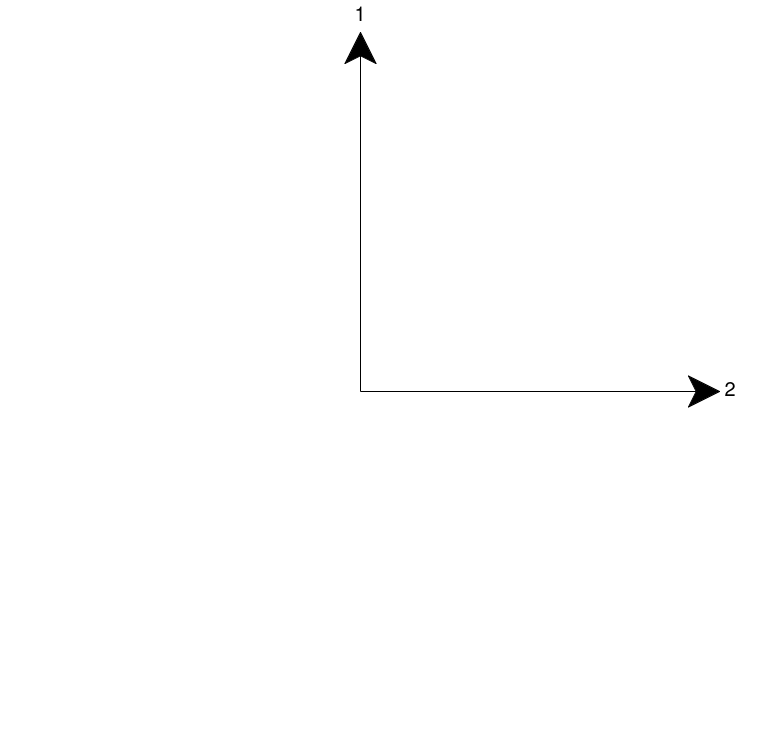

The diagram above was exported from draw.io. Its source (the exported page's mxGraphModel, read from the mxfile embedded in the PNG):
<mxGraphModel dx="2633" dy="2460" grid="1" gridSize="10" guides="1" tooltips="1" connect="1" arrows="1" fold="1" page="1" pageScale="1" pageWidth="1200" pageHeight="1600" math="0" shadow="0">
  <root>
    <mxCell id="0" />
    <mxCell id="1" parent="0" />
    <mxCell id="2" edge="1" parent="1" style="endArrow=none;html=1;rounded=0;strokeColor=light-dark(#FFFFFF4D,#FFFFFF);exitX=0.5;exitY=1;exitDx=0;exitDy=0;" value="">
      <mxGeometry height="50" relative="1" width="50" as="geometry">
        <mxPoint x="2160" y="800" as="sourcePoint" />
        <mxPoint x="2160" y="80" as="targetPoint" />
      </mxGeometry>
    </mxCell>
    <mxCell id="3" edge="1" parent="1" style="endArrow=none;html=1;rounded=0;exitX=0;exitY=0.5;exitDx=0;exitDy=0;strokeColor=light-dark(#FFFFFF4D,#FFFFFF);entryX=1;entryY=0.5;entryDx=0;entryDy=0;" value="">
      <mxGeometry height="50" relative="1" width="50" as="geometry">
        <mxPoint x="1800" y="440" as="sourcePoint" />
        <mxPoint x="2520" y="440" as="targetPoint" />
      </mxGeometry>
    </mxCell>
    <mxCell id="4" edge="1" parent="1" style="endArrow=classic;html=1;rounded=0;endSize=30;strokeColor=light-dark(#000000,#00FF43);" value="">
      <mxGeometry height="50" relative="1" width="50" as="geometry">
        <mxPoint x="2160" y="440" as="sourcePoint" />
        <mxPoint x="2160" y="80" as="targetPoint" />
      </mxGeometry>
    </mxCell>
    <mxCell id="5" edge="1" parent="1" style="endArrow=classic;html=1;rounded=0;endSize=30;strokeColor=light-dark(#000000,#00FF43);" value="">
      <mxGeometry height="50" relative="1" width="50" as="geometry">
        <mxPoint x="2160" y="440" as="sourcePoint" />
        <mxPoint x="2520" y="440" as="targetPoint" />
      </mxGeometry>
    </mxCell>
    <mxCell id="6" parent="1" style="text;html=1;whiteSpace=wrap;strokeColor=none;fillColor=none;align=center;verticalAlign=middle;rounded=0;" value="&lt;font style=&quot;font-size: 20px;&quot;&gt;1&lt;/font&gt;" vertex="1">
      <mxGeometry height="30" width="60" x="2130" y="50" as="geometry" />
    </mxCell>
    <mxCell id="7" parent="1" style="text;html=1;whiteSpace=wrap;strokeColor=none;fillColor=none;align=center;verticalAlign=middle;rounded=0;" value="&lt;font style=&quot;font-size: 20px;&quot;&gt;2&lt;/font&gt;" vertex="1">
      <mxGeometry height="30" width="60" x="2500" y="425" as="geometry" />
    </mxCell>
  </root>
</mxGraphModel>